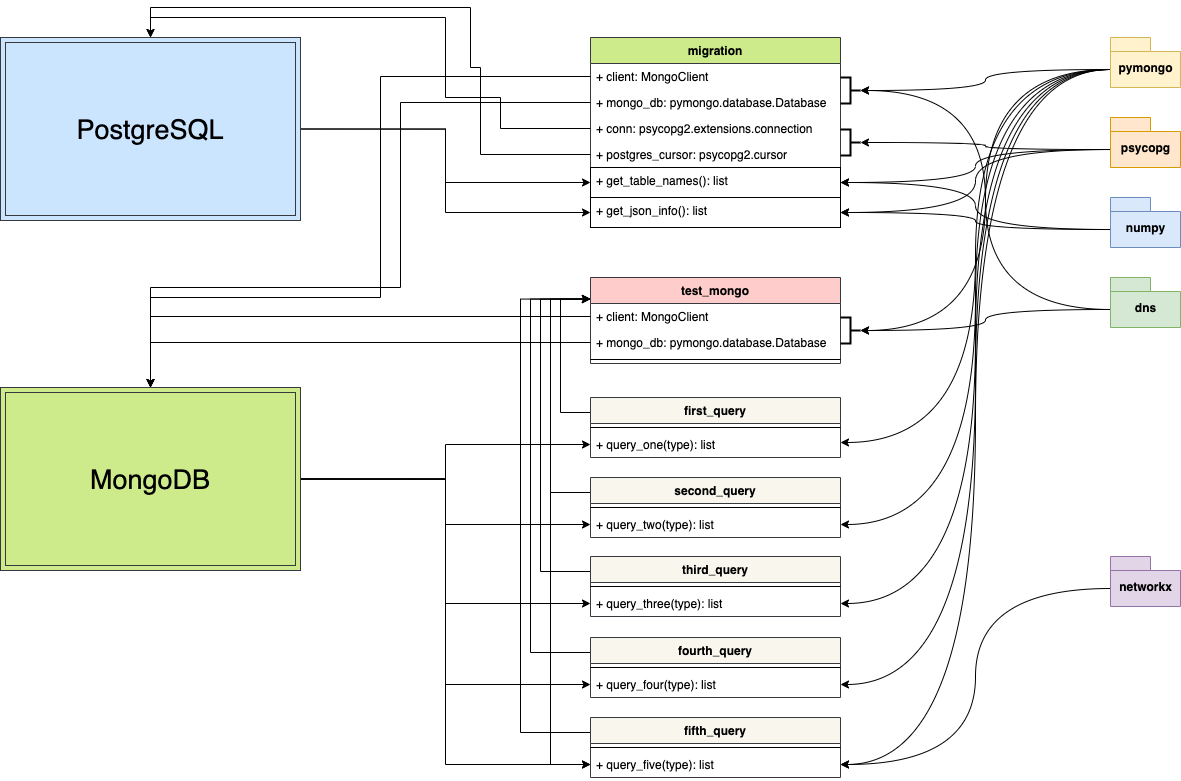

The diagram above was exported from draw.io. Its source (the exported page's mxGraphModel, read from the mxfile embedded in the PNG):
<mxGraphModel dx="2864" dy="1180" grid="1" gridSize="10" guides="1" tooltips="1" connect="1" arrows="1" fold="1" page="1" pageScale="1" pageWidth="827" pageHeight="1169" math="0" shadow="0">
  <root>
    <mxCell id="0" />
    <mxCell id="1" parent="0" />
    <mxCell id="2" style="edgeStyle=orthogonalEdgeStyle;curved=1;rounded=0;orthogonalLoop=1;jettySize=auto;html=1;exitX=0;exitY=0;exitDx=0;exitDy=32;exitPerimeter=0;entryX=0;entryY=0.5;entryDx=0;entryDy=0;entryPerimeter=0;" edge="1" source="9" target="33" parent="1">
      <mxGeometry relative="1" as="geometry" />
    </mxCell>
    <mxCell id="3" style="edgeStyle=orthogonalEdgeStyle;curved=1;rounded=0;orthogonalLoop=1;jettySize=auto;html=1;exitX=0;exitY=0;exitDx=0;exitDy=32;exitPerimeter=0;entryX=0;entryY=0.5;entryDx=0;entryDy=0;entryPerimeter=0;" edge="1" source="9" target="35" parent="1">
      <mxGeometry relative="1" as="geometry" />
    </mxCell>
    <mxCell id="4" style="edgeStyle=orthogonalEdgeStyle;curved=1;rounded=0;orthogonalLoop=1;jettySize=auto;html=1;exitX=0;exitY=0;exitDx=0;exitDy=32;exitPerimeter=0;entryX=1;entryY=0.75;entryDx=0;entryDy=0;" edge="1" source="9" target="37" parent="1">
      <mxGeometry relative="1" as="geometry" />
    </mxCell>
    <mxCell id="5" style="edgeStyle=orthogonalEdgeStyle;curved=1;rounded=0;orthogonalLoop=1;jettySize=auto;html=1;exitX=0;exitY=0;exitDx=0;exitDy=32;exitPerimeter=0;entryX=1;entryY=0.5;entryDx=0;entryDy=0;" edge="1" source="9" target="44" parent="1">
      <mxGeometry relative="1" as="geometry" />
    </mxCell>
    <mxCell id="6" style="edgeStyle=orthogonalEdgeStyle;curved=1;rounded=0;orthogonalLoop=1;jettySize=auto;html=1;exitX=0;exitY=0;exitDx=0;exitDy=32;exitPerimeter=0;entryX=1;entryY=0.5;entryDx=0;entryDy=0;" edge="1" source="9" target="48" parent="1">
      <mxGeometry relative="1" as="geometry" />
    </mxCell>
    <mxCell id="7" style="edgeStyle=orthogonalEdgeStyle;curved=1;rounded=0;orthogonalLoop=1;jettySize=auto;html=1;exitX=0;exitY=0;exitDx=0;exitDy=32;exitPerimeter=0;entryX=1;entryY=0.5;entryDx=0;entryDy=0;" edge="1" source="9" target="52" parent="1">
      <mxGeometry relative="1" as="geometry" />
    </mxCell>
    <mxCell id="8" style="edgeStyle=orthogonalEdgeStyle;curved=1;rounded=0;orthogonalLoop=1;jettySize=auto;html=1;exitX=0;exitY=0;exitDx=0;exitDy=32;exitPerimeter=0;entryX=1;entryY=0.5;entryDx=0;entryDy=0;" edge="1" source="9" target="56" parent="1">
      <mxGeometry relative="1" as="geometry" />
    </mxCell>
    <mxCell id="9" value="pymongo" style="shape=folder;fontStyle=1;spacingTop=10;tabWidth=40;tabHeight=14;tabPosition=left;html=1;fillColor=#fff2cc;strokeColor=#d6b656;" vertex="1" parent="1">
      <mxGeometry x="920" y="600" width="70" height="50" as="geometry" />
    </mxCell>
    <mxCell id="10" style="edgeStyle=orthogonalEdgeStyle;curved=1;rounded=0;orthogonalLoop=1;jettySize=auto;html=1;exitX=0;exitY=0;exitDx=0;exitDy=32;exitPerimeter=0;entryX=0;entryY=0.5;entryDx=0;entryDy=0;entryPerimeter=0;" edge="1" source="13" target="34" parent="1">
      <mxGeometry relative="1" as="geometry" />
    </mxCell>
    <mxCell id="11" style="edgeStyle=orthogonalEdgeStyle;curved=1;rounded=0;orthogonalLoop=1;jettySize=auto;html=1;exitX=0;exitY=0;exitDx=0;exitDy=32;exitPerimeter=0;entryX=1;entryY=0.5;entryDx=0;entryDy=0;" edge="1" source="13" target="19" parent="1">
      <mxGeometry relative="1" as="geometry" />
    </mxCell>
    <mxCell id="12" style="edgeStyle=orthogonalEdgeStyle;curved=1;rounded=0;orthogonalLoop=1;jettySize=auto;html=1;exitX=0;exitY=0;exitDx=0;exitDy=32;exitPerimeter=0;" edge="1" source="13" target="20" parent="1">
      <mxGeometry relative="1" as="geometry" />
    </mxCell>
    <mxCell id="13" value="psycopg" style="shape=folder;fontStyle=1;spacingTop=10;tabWidth=40;tabHeight=14;tabPosition=left;html=1;fillColor=#ffe6cc;strokeColor=#d79b00;" vertex="1" parent="1">
      <mxGeometry x="920" y="680" width="70" height="50" as="geometry" />
    </mxCell>
    <mxCell id="14" value="migration" style="swimlane;fontStyle=1;childLayout=stackLayout;horizontal=1;startSize=26;fillColor=#cdeb8b;horizontalStack=0;resizeParent=1;resizeParentMax=0;resizeLast=0;collapsible=1;marginBottom=0;strokeColor=#36393d;" vertex="1" parent="1">
      <mxGeometry x="400" y="600" width="250" height="130" as="geometry">
        <mxRectangle x="380" y="600" width="90" height="26" as="alternateBounds" />
      </mxGeometry>
    </mxCell>
    <mxCell id="15" value="+ client: MongoClient&#10;" style="text;strokeColor=none;fillColor=none;align=left;verticalAlign=top;spacingLeft=4;spacingRight=4;overflow=hidden;rotatable=0;points=[[0,0.5],[1,0.5]];portConstraint=eastwest;" vertex="1" parent="14">
      <mxGeometry y="26" width="250" height="26" as="geometry" />
    </mxCell>
    <mxCell id="16" value="+ mongo_db: pymongo.database.Database&#10;" style="text;strokeColor=none;fillColor=none;align=left;verticalAlign=top;spacingLeft=4;spacingRight=4;overflow=hidden;rotatable=0;points=[[0,0.5],[1,0.5]];portConstraint=eastwest;" vertex="1" parent="14">
      <mxGeometry y="52" width="250" height="26" as="geometry" />
    </mxCell>
    <mxCell id="17" value="+ conn: psycopg2.extensions.connection" style="text;strokeColor=none;fillColor=none;align=left;verticalAlign=top;spacingLeft=4;spacingRight=4;overflow=hidden;rotatable=0;points=[[0,0.5],[1,0.5]];portConstraint=eastwest;" vertex="1" parent="14">
      <mxGeometry y="78" width="250" height="26" as="geometry" />
    </mxCell>
    <mxCell id="18" value="+ postgres_cursor: psycopg2.cursor" style="text;strokeColor=none;fillColor=none;align=left;verticalAlign=top;spacingLeft=4;spacingRight=4;overflow=hidden;rotatable=0;points=[[0,0.5],[1,0.5]];portConstraint=eastwest;" vertex="1" parent="14">
      <mxGeometry y="104" width="250" height="26" as="geometry" />
    </mxCell>
    <mxCell id="19" value="+ get_table_names(): list" style="text;strokeColor=#000000;fillColor=none;align=left;verticalAlign=top;spacingLeft=4;spacingRight=4;overflow=hidden;rotatable=0;points=[[0,0.5],[1,0.5]];portConstraint=eastwest;" vertex="1" parent="1">
      <mxGeometry x="400" y="730" width="250" height="30" as="geometry" />
    </mxCell>
    <mxCell id="20" value="+ get_json_info(): list" style="text;strokeColor=#000000;fillColor=none;align=left;verticalAlign=top;spacingLeft=4;spacingRight=4;overflow=hidden;rotatable=0;points=[[0,0.5],[1,0.5]];portConstraint=eastwest;" vertex="1" parent="1">
      <mxGeometry x="400" y="760" width="250" height="30" as="geometry" />
    </mxCell>
    <mxCell id="21" style="edgeStyle=orthogonalEdgeStyle;curved=1;rounded=0;orthogonalLoop=1;jettySize=auto;html=1;exitX=0;exitY=0;exitDx=0;exitDy=32;exitPerimeter=0;entryX=0;entryY=0.5;entryDx=0;entryDy=0;entryPerimeter=0;" edge="1" source="23" target="33" parent="1">
      <mxGeometry relative="1" as="geometry" />
    </mxCell>
    <mxCell id="22" style="edgeStyle=orthogonalEdgeStyle;curved=1;rounded=0;orthogonalLoop=1;jettySize=auto;html=1;exitX=0;exitY=0;exitDx=0;exitDy=32;exitPerimeter=0;entryX=0;entryY=0.5;entryDx=0;entryDy=0;entryPerimeter=0;" edge="1" source="23" target="35" parent="1">
      <mxGeometry relative="1" as="geometry" />
    </mxCell>
    <mxCell id="23" value="dns" style="shape=folder;fontStyle=1;spacingTop=10;tabWidth=40;tabHeight=14;tabPosition=left;html=1;strokeColor=#82b366;fillColor=#d5e8d4;" vertex="1" parent="1">
      <mxGeometry x="920" y="840" width="70" height="50" as="geometry" />
    </mxCell>
    <mxCell id="24" style="edgeStyle=orthogonalEdgeStyle;curved=1;rounded=0;orthogonalLoop=1;jettySize=auto;html=1;exitX=0;exitY=0;exitDx=0;exitDy=32;exitPerimeter=0;entryX=1;entryY=0.5;entryDx=0;entryDy=0;" edge="1" source="26" target="19" parent="1">
      <mxGeometry relative="1" as="geometry" />
    </mxCell>
    <mxCell id="25" style="edgeStyle=orthogonalEdgeStyle;curved=1;rounded=0;orthogonalLoop=1;jettySize=auto;html=1;exitX=0;exitY=0;exitDx=0;exitDy=32;exitPerimeter=0;entryX=1;entryY=0.5;entryDx=0;entryDy=0;" edge="1" source="26" target="20" parent="1">
      <mxGeometry relative="1" as="geometry" />
    </mxCell>
    <mxCell id="26" value="numpy" style="shape=folder;fontStyle=1;spacingTop=10;tabWidth=40;tabHeight=14;tabPosition=left;html=1;strokeColor=#6c8ebf;fillColor=#dae8fc;" vertex="1" parent="1">
      <mxGeometry x="920" y="760" width="70" height="50" as="geometry" />
    </mxCell>
    <mxCell id="27" style="edgeStyle=orthogonalEdgeStyle;curved=1;rounded=0;orthogonalLoop=1;jettySize=auto;html=1;exitX=0;exitY=0;exitDx=0;exitDy=32;exitPerimeter=0;entryX=1;entryY=0.5;entryDx=0;entryDy=0;" edge="1" source="28" target="56" parent="1">
      <mxGeometry relative="1" as="geometry" />
    </mxCell>
    <mxCell id="28" value="networkx" style="shape=folder;fontStyle=1;spacingTop=10;tabWidth=40;tabHeight=14;tabPosition=left;html=1;strokeColor=#9673a6;fillColor=#e1d5e7;" vertex="1" parent="1">
      <mxGeometry x="920" y="1119" width="70" height="50" as="geometry" />
    </mxCell>
    <mxCell id="29" value="test_mongo" style="swimlane;fontStyle=1;align=center;verticalAlign=top;childLayout=stackLayout;horizontal=1;startSize=26;horizontalStack=0;resizeParent=1;resizeParentMax=0;resizeLast=0;collapsible=1;marginBottom=0;strokeColor=#36393d;fillColor=#ffcccc;" vertex="1" parent="1">
      <mxGeometry x="400" y="840" width="250" height="86" as="geometry" />
    </mxCell>
    <mxCell id="30" value="+ client: MongoClient&#10;" style="text;strokeColor=none;fillColor=none;align=left;verticalAlign=top;spacingLeft=4;spacingRight=4;overflow=hidden;rotatable=0;points=[[0,0.5],[1,0.5]];portConstraint=eastwest;" vertex="1" parent="29">
      <mxGeometry y="26" width="250" height="26" as="geometry" />
    </mxCell>
    <mxCell id="31" value="+ mongo_db: pymongo.database.Database&#10;" style="text;strokeColor=none;fillColor=none;align=left;verticalAlign=top;spacingLeft=4;spacingRight=4;overflow=hidden;rotatable=0;points=[[0,0.5],[1,0.5]];portConstraint=eastwest;" vertex="1" parent="29">
      <mxGeometry y="52" width="250" height="26" as="geometry" />
    </mxCell>
    <mxCell id="32" value="" style="line;strokeWidth=1;fillColor=none;align=left;verticalAlign=middle;spacingTop=-1;spacingLeft=3;spacingRight=3;rotatable=0;labelPosition=right;points=[];portConstraint=eastwest;" vertex="1" parent="29">
      <mxGeometry y="78" width="250" height="8" as="geometry" />
    </mxCell>
    <mxCell id="33" value="" style="strokeWidth=2;html=1;shape=mxgraph.flowchart.annotation_2;align=left;labelPosition=right;pointerEvents=1;rotation=-180;" vertex="1" parent="1">
      <mxGeometry x="650" y="640" width="20" height="26" as="geometry" />
    </mxCell>
    <mxCell id="34" value="" style="strokeWidth=2;html=1;shape=mxgraph.flowchart.annotation_2;align=left;labelPosition=right;pointerEvents=1;rotation=-180;" vertex="1" parent="1">
      <mxGeometry x="650" y="692" width="20" height="26" as="geometry" />
    </mxCell>
    <mxCell id="35" value="" style="strokeWidth=2;html=1;shape=mxgraph.flowchart.annotation_2;align=left;labelPosition=right;pointerEvents=1;rotation=-180;" vertex="1" parent="1">
      <mxGeometry x="650" y="880" width="20" height="26" as="geometry" />
    </mxCell>
    <mxCell id="36" style="edgeStyle=orthogonalEdgeStyle;rounded=0;orthogonalLoop=1;jettySize=auto;html=1;exitX=0;exitY=0.25;exitDx=0;exitDy=0;entryX=0;entryY=0.25;entryDx=0;entryDy=0;" edge="1" source="37" target="29" parent="1">
      <mxGeometry relative="1" as="geometry">
        <Array as="points">
          <mxPoint x="370" y="975" />
          <mxPoint x="370" y="862" />
        </Array>
      </mxGeometry>
    </mxCell>
    <mxCell id="37" value="first_query" style="swimlane;fontStyle=1;align=center;verticalAlign=top;childLayout=stackLayout;horizontal=1;startSize=26;horizontalStack=0;resizeParent=1;resizeParentMax=0;resizeLast=0;collapsible=1;marginBottom=0;strokeColor=#36393d;fillColor=#f9f7ed;" vertex="1" parent="1">
      <mxGeometry x="400" y="960" width="250" height="60" as="geometry" />
    </mxCell>
    <mxCell id="38" value="" style="line;strokeWidth=1;fillColor=none;align=left;verticalAlign=middle;spacingTop=-1;spacingLeft=3;spacingRight=3;rotatable=0;labelPosition=right;points=[];portConstraint=eastwest;" vertex="1" parent="37">
      <mxGeometry y="26" width="250" height="8" as="geometry" />
    </mxCell>
    <mxCell id="39" value="+ query_one(type): list" style="text;strokeColor=none;fillColor=none;align=left;verticalAlign=top;spacingLeft=4;spacingRight=4;overflow=hidden;rotatable=0;points=[[0,0.5],[1,0.5]];portConstraint=eastwest;" vertex="1" parent="37">
      <mxGeometry y="34" width="250" height="26" as="geometry" />
    </mxCell>
    <mxCell id="40" style="edgeStyle=orthogonalEdgeStyle;rounded=0;orthogonalLoop=1;jettySize=auto;html=1;exitX=0;exitY=0.25;exitDx=0;exitDy=0;entryX=0;entryY=0.25;entryDx=0;entryDy=0;" edge="1" source="42" target="29" parent="1">
      <mxGeometry relative="1" as="geometry">
        <Array as="points">
          <mxPoint x="360" y="1055" />
          <mxPoint x="360" y="862" />
        </Array>
      </mxGeometry>
    </mxCell>
    <mxCell id="41" style="edgeStyle=orthogonalEdgeStyle;rounded=0;orthogonalLoop=1;jettySize=auto;html=1;exitX=0;exitY=0.25;exitDx=0;exitDy=0;entryX=0;entryY=0.5;entryDx=0;entryDy=0;" edge="1" source="42" target="56" parent="1">
      <mxGeometry relative="1" as="geometry">
        <Array as="points">
          <mxPoint x="360" y="1055" />
          <mxPoint x="360" y="1327" />
        </Array>
      </mxGeometry>
    </mxCell>
    <mxCell id="42" value="second_query" style="swimlane;fontStyle=1;align=center;verticalAlign=top;childLayout=stackLayout;horizontal=1;startSize=26;horizontalStack=0;resizeParent=1;resizeParentMax=0;resizeLast=0;collapsible=1;marginBottom=0;strokeColor=#36393d;fillColor=#f9f7ed;" vertex="1" parent="1">
      <mxGeometry x="400" y="1040" width="250" height="60" as="geometry" />
    </mxCell>
    <mxCell id="43" value="" style="line;strokeWidth=1;fillColor=none;align=left;verticalAlign=middle;spacingTop=-1;spacingLeft=3;spacingRight=3;rotatable=0;labelPosition=right;points=[];portConstraint=eastwest;" vertex="1" parent="42">
      <mxGeometry y="26" width="250" height="8" as="geometry" />
    </mxCell>
    <mxCell id="44" value="+ query_two(type): list" style="text;strokeColor=none;fillColor=none;align=left;verticalAlign=top;spacingLeft=4;spacingRight=4;overflow=hidden;rotatable=0;points=[[0,0.5],[1,0.5]];portConstraint=eastwest;" vertex="1" parent="42">
      <mxGeometry y="34" width="250" height="26" as="geometry" />
    </mxCell>
    <mxCell id="45" style="edgeStyle=orthogonalEdgeStyle;rounded=0;orthogonalLoop=1;jettySize=auto;html=1;exitX=0;exitY=0.25;exitDx=0;exitDy=0;entryX=0;entryY=0.25;entryDx=0;entryDy=0;" edge="1" source="46" target="29" parent="1">
      <mxGeometry relative="1" as="geometry">
        <Array as="points">
          <mxPoint x="350" y="1134" />
          <mxPoint x="350" y="862" />
        </Array>
      </mxGeometry>
    </mxCell>
    <mxCell id="46" value="third_query" style="swimlane;fontStyle=1;align=center;verticalAlign=top;childLayout=stackLayout;horizontal=1;startSize=26;horizontalStack=0;resizeParent=1;resizeParentMax=0;resizeLast=0;collapsible=1;marginBottom=0;strokeColor=#36393d;fillColor=#f9f7ed;" vertex="1" parent="1">
      <mxGeometry x="400" y="1119" width="250" height="60" as="geometry" />
    </mxCell>
    <mxCell id="47" value="" style="line;strokeWidth=1;fillColor=none;align=left;verticalAlign=middle;spacingTop=-1;spacingLeft=3;spacingRight=3;rotatable=0;labelPosition=right;points=[];portConstraint=eastwest;" vertex="1" parent="46">
      <mxGeometry y="26" width="250" height="8" as="geometry" />
    </mxCell>
    <mxCell id="48" value="+ query_three(type): list" style="text;strokeColor=none;fillColor=none;align=left;verticalAlign=top;spacingLeft=4;spacingRight=4;overflow=hidden;rotatable=0;points=[[0,0.5],[1,0.5]];portConstraint=eastwest;" vertex="1" parent="46">
      <mxGeometry y="34" width="250" height="26" as="geometry" />
    </mxCell>
    <mxCell id="49" style="edgeStyle=orthogonalEdgeStyle;rounded=0;orthogonalLoop=1;jettySize=auto;html=1;exitX=0;exitY=0.25;exitDx=0;exitDy=0;entryX=0;entryY=0.25;entryDx=0;entryDy=0;" edge="1" source="50" target="29" parent="1">
      <mxGeometry relative="1" as="geometry">
        <Array as="points">
          <mxPoint x="340" y="1215" />
          <mxPoint x="340" y="862" />
        </Array>
      </mxGeometry>
    </mxCell>
    <mxCell id="50" value="fourth_query" style="swimlane;fontStyle=1;align=center;verticalAlign=top;childLayout=stackLayout;horizontal=1;startSize=26;horizontalStack=0;resizeParent=1;resizeParentMax=0;resizeLast=0;collapsible=1;marginBottom=0;strokeColor=#36393d;fillColor=#f9f7ed;" vertex="1" parent="1">
      <mxGeometry x="400" y="1200" width="250" height="60" as="geometry" />
    </mxCell>
    <mxCell id="51" value="" style="line;strokeWidth=1;fillColor=none;align=left;verticalAlign=middle;spacingTop=-1;spacingLeft=3;spacingRight=3;rotatable=0;labelPosition=right;points=[];portConstraint=eastwest;" vertex="1" parent="50">
      <mxGeometry y="26" width="250" height="8" as="geometry" />
    </mxCell>
    <mxCell id="52" value="+ query_four(type): list" style="text;strokeColor=none;fillColor=none;align=left;verticalAlign=top;spacingLeft=4;spacingRight=4;overflow=hidden;rotatable=0;points=[[0,0.5],[1,0.5]];portConstraint=eastwest;" vertex="1" parent="50">
      <mxGeometry y="34" width="250" height="26" as="geometry" />
    </mxCell>
    <mxCell id="53" style="edgeStyle=orthogonalEdgeStyle;rounded=0;orthogonalLoop=1;jettySize=auto;html=1;exitX=0;exitY=0.25;exitDx=0;exitDy=0;entryX=0;entryY=0.25;entryDx=0;entryDy=0;" edge="1" source="54" target="29" parent="1">
      <mxGeometry relative="1" as="geometry">
        <Array as="points">
          <mxPoint x="330" y="1295" />
          <mxPoint x="330" y="862" />
        </Array>
      </mxGeometry>
    </mxCell>
    <mxCell id="54" value="fifth_query" style="swimlane;fontStyle=1;align=center;verticalAlign=top;childLayout=stackLayout;horizontal=1;startSize=26;horizontalStack=0;resizeParent=1;resizeParentMax=0;resizeLast=0;collapsible=1;marginBottom=0;strokeColor=#36393d;fillColor=#f9f7ed;" vertex="1" parent="1">
      <mxGeometry x="400" y="1280" width="250" height="60" as="geometry" />
    </mxCell>
    <mxCell id="55" value="" style="line;strokeWidth=1;fillColor=none;align=left;verticalAlign=middle;spacingTop=-1;spacingLeft=3;spacingRight=3;rotatable=0;labelPosition=right;points=[];portConstraint=eastwest;" vertex="1" parent="54">
      <mxGeometry y="26" width="250" height="8" as="geometry" />
    </mxCell>
    <mxCell id="56" value="+ query_five(type): list" style="text;strokeColor=none;fillColor=none;align=left;verticalAlign=top;spacingLeft=4;spacingRight=4;overflow=hidden;rotatable=0;points=[[0,0.5],[1,0.5]];portConstraint=eastwest;" vertex="1" parent="54">
      <mxGeometry y="34" width="250" height="26" as="geometry" />
    </mxCell>
    <mxCell id="57" style="edgeStyle=orthogonalEdgeStyle;rounded=0;orthogonalLoop=1;jettySize=auto;html=1;exitX=1;exitY=0.5;exitDx=0;exitDy=0;entryX=0;entryY=0.5;entryDx=0;entryDy=0;" edge="1" source="62" target="56" parent="1">
      <mxGeometry relative="1" as="geometry" />
    </mxCell>
    <mxCell id="58" style="edgeStyle=orthogonalEdgeStyle;rounded=0;orthogonalLoop=1;jettySize=auto;html=1;exitX=1;exitY=0.5;exitDx=0;exitDy=0;entryX=0;entryY=0.5;entryDx=0;entryDy=0;" edge="1" source="62" target="52" parent="1">
      <mxGeometry relative="1" as="geometry" />
    </mxCell>
    <mxCell id="59" style="edgeStyle=orthogonalEdgeStyle;rounded=0;orthogonalLoop=1;jettySize=auto;html=1;exitX=1;exitY=0.5;exitDx=0;exitDy=0;entryX=0;entryY=0.5;entryDx=0;entryDy=0;" edge="1" source="62" target="48" parent="1">
      <mxGeometry relative="1" as="geometry" />
    </mxCell>
    <mxCell id="60" style="edgeStyle=orthogonalEdgeStyle;rounded=0;orthogonalLoop=1;jettySize=auto;html=1;exitX=1;exitY=0.5;exitDx=0;exitDy=0;entryX=0;entryY=0.5;entryDx=0;entryDy=0;" edge="1" source="62" target="44" parent="1">
      <mxGeometry relative="1" as="geometry" />
    </mxCell>
    <mxCell id="61" style="edgeStyle=orthogonalEdgeStyle;rounded=0;orthogonalLoop=1;jettySize=auto;html=1;exitX=1;exitY=0.5;exitDx=0;exitDy=0;" edge="1" source="62" target="39" parent="1">
      <mxGeometry relative="1" as="geometry" />
    </mxCell>
    <mxCell id="62" value="&lt;font style=&quot;font-size: 27px&quot;&gt;MongoDB&lt;/font&gt;" style="shape=ext;margin=3;double=1;whiteSpace=wrap;html=1;align=center;strokeColor=#36393d;strokeWidth=1;fillColor=#cdeb8b;" vertex="1" parent="1">
      <mxGeometry x="-190" y="950" width="300" height="183" as="geometry" />
    </mxCell>
    <mxCell id="63" style="edgeStyle=orthogonalEdgeStyle;rounded=0;orthogonalLoop=1;jettySize=auto;html=1;exitX=1;exitY=0.5;exitDx=0;exitDy=0;entryX=0;entryY=0.5;entryDx=0;entryDy=0;" edge="1" source="65" target="19" parent="1">
      <mxGeometry relative="1" as="geometry" />
    </mxCell>
    <mxCell id="64" style="edgeStyle=orthogonalEdgeStyle;rounded=0;orthogonalLoop=1;jettySize=auto;html=1;exitX=1;exitY=0.5;exitDx=0;exitDy=0;entryX=0;entryY=0.5;entryDx=0;entryDy=0;" edge="1" source="65" target="20" parent="1">
      <mxGeometry relative="1" as="geometry" />
    </mxCell>
    <mxCell id="65" value="&lt;font style=&quot;font-size: 27px&quot;&gt;PostgreSQL&lt;/font&gt;" style="shape=ext;margin=3;double=1;whiteSpace=wrap;html=1;align=center;strokeColor=#36393d;strokeWidth=1;fillColor=#cce5ff;" vertex="1" parent="1">
      <mxGeometry x="-190" y="600" width="300" height="183" as="geometry" />
    </mxCell>
    <mxCell id="66" style="edgeStyle=orthogonalEdgeStyle;rounded=0;orthogonalLoop=1;jettySize=auto;html=1;exitX=0;exitY=0.5;exitDx=0;exitDy=0;entryX=0.5;entryY=0;entryDx=0;entryDy=0;" edge="1" source="31" target="62" parent="1">
      <mxGeometry relative="1" as="geometry" />
    </mxCell>
    <mxCell id="67" style="edgeStyle=orthogonalEdgeStyle;rounded=0;orthogonalLoop=1;jettySize=auto;html=1;exitX=0;exitY=0.5;exitDx=0;exitDy=0;entryX=0.5;entryY=0;entryDx=0;entryDy=0;" edge="1" source="30" target="62" parent="1">
      <mxGeometry relative="1" as="geometry" />
    </mxCell>
    <mxCell id="68" style="edgeStyle=orthogonalEdgeStyle;rounded=0;orthogonalLoop=1;jettySize=auto;html=1;exitX=0;exitY=0.5;exitDx=0;exitDy=0;entryX=0.5;entryY=0;entryDx=0;entryDy=0;" edge="1" source="17" target="65" parent="1">
      <mxGeometry relative="1" as="geometry">
        <Array as="points">
          <mxPoint x="310" y="691" />
          <mxPoint x="310" y="660" />
          <mxPoint x="255" y="660" />
          <mxPoint x="255" y="580" />
          <mxPoint x="-40" y="580" />
        </Array>
      </mxGeometry>
    </mxCell>
    <mxCell id="69" style="edgeStyle=orthogonalEdgeStyle;rounded=0;orthogonalLoop=1;jettySize=auto;html=1;exitX=0;exitY=0.5;exitDx=0;exitDy=0;entryX=0.5;entryY=0;entryDx=0;entryDy=0;" edge="1" source="18" target="65" parent="1">
      <mxGeometry relative="1" as="geometry">
        <Array as="points">
          <mxPoint x="290" y="717" />
          <mxPoint x="290" y="630" />
          <mxPoint x="280" y="630" />
          <mxPoint x="280" y="570" />
          <mxPoint x="-40" y="570" />
        </Array>
      </mxGeometry>
    </mxCell>
    <mxCell id="70" style="edgeStyle=orthogonalEdgeStyle;rounded=0;orthogonalLoop=1;jettySize=auto;html=1;exitX=0;exitY=0.5;exitDx=0;exitDy=0;entryX=0.5;entryY=0;entryDx=0;entryDy=0;" edge="1" source="15" target="62" parent="1">
      <mxGeometry relative="1" as="geometry">
        <Array as="points">
          <mxPoint x="190" y="639" />
          <mxPoint x="190" y="860" />
          <mxPoint x="-40" y="860" />
        </Array>
      </mxGeometry>
    </mxCell>
    <mxCell id="71" style="edgeStyle=orthogonalEdgeStyle;rounded=0;orthogonalLoop=1;jettySize=auto;html=1;exitX=0;exitY=0.5;exitDx=0;exitDy=0;entryX=0.5;entryY=0;entryDx=0;entryDy=0;" edge="1" source="16" target="62" parent="1">
      <mxGeometry relative="1" as="geometry">
        <Array as="points">
          <mxPoint x="210" y="665" />
          <mxPoint x="210" y="850" />
          <mxPoint x="-40" y="850" />
        </Array>
      </mxGeometry>
    </mxCell>
  </root>
</mxGraphModel>